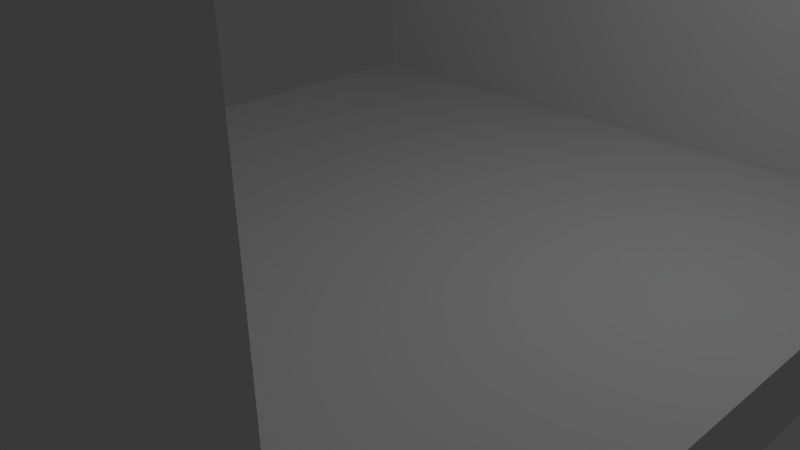 # Source: tunnel..blend  (saved by Blender 2.71.0; exported with 4.5.12 LTS)
import bpy
from mathutils import Matrix  # noqa: F401  (used for matrix-valued properties, if any)

bpy.ops.wm.read_factory_settings(use_empty=True)
scene = bpy.context.scene
scene.name = 'Scene'

# ---- collections
col_collection_1 = bpy.data.collections.new('Collection 1'); scene.collection.children.link(col_collection_1)

# ---- materials (node trees are filled in below, after node groups)
mat_material = bpy.data.materials.new('Material')
mat_material.alpha_threshold = 0.0
mat_material.use_transparent_shadow = False
mat_material.roughness = 0.5
mat_material.line_color = (0.0, 0.0, 0.0, 1.0)

# ---- material node trees

# ---- world
world_world = bpy.data.worlds.new('World'); scene.world = world_world
world_world.color = (0.05088, 0.05088, 0.05088)
world_world.use_sun_shadow = False
world_world.sun_shadow_jitter_overblur = 0.0
world_world.cycles.sampling_method = 'MANUAL'
world_world.cycles.sample_map_resolution = 256

# ---- cameras
cam_camera = bpy.data.cameras.new('Camera')
cam_camera.clip_end = 100.0
cam_camera.lens = 35.0
cam_camera.sensor_width = 32.0
cam_camera.sensor_height = 18.0
cam_camera.ortho_scale = 7.314
cam_camera.dof.focus_distance = 0.0
cam_camera.dof.aperture_fstop = 128.0

# ---- lights
light_lamp = bpy.data.lights.new('Lamp', 'POINT')
light_lamp.transmission_factor = 0.0
light_lamp.cutoff_distance = 30.0
light_lamp.energy = 100.0
light_lamp.shadow_buffer_clip_start = 1.001
light_lamp.shadow_soft_size = 0.1
light_lamp.shadow_maximum_resolution = 0.006
light_lamp.use_absolute_resolution = True
light_lamp.cycles.use_multiple_importance_sampling = False

# ---- meshes
me_cube_002 = bpy.data.meshes.new('Cube.002')
me_cube_002.from_pydata([(-1.0, -1.0, -1.0), (-1.0, 1.0, -1.0), (1.0, 1.0, -1.0), (1.0, -1.0, -1.0), (-1.0, -1.0, 1.0), (-1.0, 1.0, 1.0), (1.0, 1.0, 1.0), (1.0, -1.0, 1.0)], [], [(4, 5, 1, 0), (5, 6, 2, 1), (6, 7, 3, 2), (7, 4, 0, 3), (0, 1, 2, 3), (7, 6, 5, 4)])
me_cube_002.use_remesh_preserve_volume = False
me_cube_002.use_remesh_preserve_attributes = False
me_cube_002.use_mirror_vertex_groups = False
me_cube_002.update()
me_cube_001 = bpy.data.meshes.new('Cube.001')
me_cube_001.from_pydata([(-1.0, -1.0, -1.0), (-1.0, 1.0, -1.0), (1.0, 1.0, -1.0), (1.0, -1.0, -1.0), (-1.0, -1.0, 1.0), (-1.0, 1.0, 1.0), (1.0, 1.0, 1.0), (1.0, -1.0, 1.0)], [], [(4, 5, 1, 0), (5, 6, 2, 1), (6, 7, 3, 2), (7, 4, 0, 3), (0, 1, 2, 3), (7, 6, 5, 4)])
me_cube_001.use_remesh_preserve_volume = False
me_cube_001.use_remesh_preserve_attributes = False
me_cube_001.use_mirror_vertex_groups = False
me_cube_001.update()
me_cube = bpy.data.meshes.new('Cube')
me_cube.from_pydata([(10.0, 10.0, -1.0), (10.0, -10.0, -1.0), (-10.0, -10.0, -1.0), (-10.0, 10.0, -1.0), (10.0, 10.0, 1.0), (10.0, -10.0, 1.0), (-10.0, -10.0, 1.0), (-10.0, 10.0, 1.0), (10.0, -12.0, -1.0), (-10.0, -12.0, -1.0), (10.0, -12.0, 1.0), (-10.0, -12.0, 1.0), (10.0, 12.0, -1.0), (-10.0, 12.0, -1.0), (10.0, 12.0, 1.0), (-10.0, 12.0, 1.0), (10.0, 10.0, 21.0), (10.0, -10.0, 21.0), (-10.0, -10.0, 21.0), (-10.0, 10.0, 21.0), (10.0, -12.0, 21.0), (-10.0, -12.0, 21.0), (10.0, 12.0, 21.0), (-10.0, 12.0, 21.0)], [], [(2, 6, 5, 1), (15, 7, 19, 23), (3, 0, 4, 7), (4, 14, 22, 16), (8, 10, 11, 9), (6, 2, 9, 11), (1, 5, 10, 8), (2, 1, 8, 9), (14, 12, 13, 15), (3, 7, 15, 13), (4, 0, 12, 14), (0, 3, 13, 12), (17, 18, 21, 20), (19, 16, 22, 23), (14, 15, 23, 22), (6, 11, 21, 18), (10, 5, 17, 20), (11, 10, 20, 21), (5, 6, 18, 17), (7, 4, 16, 19)])
me_cube.materials.append(mat_material)
me_cube.use_remesh_preserve_volume = False
me_cube.use_remesh_preserve_attributes = False
me_cube.use_mirror_vertex_groups = False
me_cube.update()

# ---- objects
ob_cube_002 = bpy.data.objects.new('Cube.002', me_cube_002)
ob_cube_001 = bpy.data.objects.new('Cube.001', me_cube_001)
ob_cube = bpy.data.objects.new('Cube', me_cube)
ob_lamp = bpy.data.objects.new('Lamp', light_lamp)
ob_camera = bpy.data.objects.new('Camera', cam_camera)

# ---- transforms, parenting, visibility, modifiers, constraints
ob_cube_002.location = (0.0, 0.0, 10.0)
ob_cube_002.scale = (5.0, 5.0, 0.5)
ob_cube_002.lineart.crease_threshold = 0.0
ob_cube_001.location = (0.0, 0.0, 0.0)
ob_cube_001.scale = (5.0, 5.0, 0.5)
ob_cube_001.lineart.crease_threshold = 0.0
ob_cube.location = (0.0, 0.0, 0.0)
ob_cube.scale = (0.5, 0.5, 0.5)
ob_cube.lock_rotations_4d = False
ob_cube.empty_display_type = 'ARROWS'
ob_cube.lineart.crease_threshold = 0.0
ob_lamp.location = (4.076, 1.005, 5.904)
ob_lamp.rotation_euler = (0.6503, 0.05522, 1.866)
ob_lamp.lock_rotations_4d = False
ob_lamp.empty_display_type = 'ARROWS'
ob_lamp.color = (0.0, 0.0, 0.0, 0.0)
ob_lamp.lineart.crease_threshold = 0.0
ob_camera.location = (7.481, -6.508, 5.344)
ob_camera.rotation_euler = (1.109, 0.01082, 0.8149)
ob_camera.lock_rotations_4d = False
ob_camera.empty_display_type = 'ARROWS'
ob_camera.color = (0.0, 0.0, 0.0, 0.0)
ob_camera.display_type = 'WIRE'
ob_camera.lineart.crease_threshold = 0.0

# ---- collection membership
col_collection_1.objects.link(ob_cube_002)
col_collection_1.objects.link(ob_cube_001)
col_collection_1.objects.link(ob_cube)
col_collection_1.objects.link(ob_lamp)
col_collection_1.objects.link(ob_camera)

# ---- scene / render settings (as saved in the file)
scene.camera = ob_camera
scene.frame_start = 1; scene.frame_end = 250; scene.frame_set(1)
scene.render.engine = 'BLENDER_EEVEE_NEXT'
scene.render.resolution_percentage = 50
scene.render.dither_intensity = 0.0
scene.cycles.use_denoising = False
scene.cycles.samples = 10
scene.cycles.sampling_pattern = 'TABULATED_SOBOL'
scene.cycles.light_sampling_threshold = 0.0
scene.cycles.use_adaptive_sampling = False
scene.cycles.use_light_tree = False
scene.cycles.blur_glossy = 0.0
scene.cycles.volume_bounces = 1
scene.cycles.pixel_filter_type = 'GAUSSIAN'
scene.cycles.sample_clamp_indirect = 0.0
scene.view_settings.view_transform = 'Standard'
bpy.context.view_layer.update()
